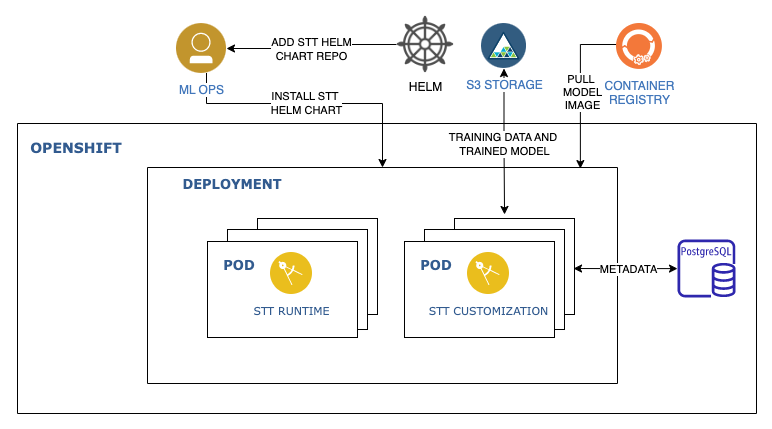

The diagram above was exported from draw.io. Its source (the exported page's mxGraphModel, read from the mxfile embedded in the PNG):
<mxGraphModel dx="1306" dy="734" grid="1" gridSize="10" guides="1" tooltips="1" connect="1" arrows="1" fold="1" page="1" pageScale="1" pageWidth="1169" pageHeight="827" background="none" math="0" shadow="0">
  <root>
    <mxCell id="0" />
    <mxCell id="1" parent="0" />
    <mxCell id="_QKaeSmlCeiOimyqZdZD-14" value="" style="swimlane;shadow=0;align=right;startSize=0;collapsible=0;strokeWidth=1;swimlaneFillColor=none;fillColor=#1A1A1A;gradientColor=#ffa500;strokeColor=#000000;" parent="1" vertex="1">
      <mxGeometry x="441" y="210" width="739" height="290" as="geometry" />
    </mxCell>
    <mxCell id="DGZ4UHueIB2Rp8nioqj1-23" value="&lt;font color=&quot;#325b8f&quot; face=&quot;Verdana&quot; style=&quot;font-size: 14px;&quot;&gt;&lt;b&gt;OPENSHIFT&lt;/b&gt;&lt;/font&gt;" style="text;html=1;strokeColor=none;fillColor=none;align=center;verticalAlign=middle;whiteSpace=wrap;rounded=0;" parent="_QKaeSmlCeiOimyqZdZD-14" vertex="1">
      <mxGeometry x="-2" y="10" width="122" height="30" as="geometry" />
    </mxCell>
    <mxCell id="DGZ4UHueIB2Rp8nioqj1-21" value="" style="swimlane;startSize=0;fillStyle=solid;strokeWidth=1;fillColor=#FFFFFF;gradientColor=none;" parent="_QKaeSmlCeiOimyqZdZD-14" vertex="1">
      <mxGeometry x="130" y="44" width="470" height="216" as="geometry" />
    </mxCell>
    <mxCell id="LIqbu3gmRPoeUZNf40BA-1" value="&lt;font size=&quot;1&quot; color=&quot;#325b8f&quot; face=&quot;Verdana&quot;&gt;&lt;b style=&quot;font-size: 13px;&quot;&gt;DEPLOYMENT&lt;/b&gt;&lt;/font&gt;" style="text;html=1;strokeColor=none;fillColor=none;align=center;verticalAlign=middle;whiteSpace=wrap;rounded=0;" parent="DGZ4UHueIB2Rp8nioqj1-21" vertex="1">
      <mxGeometry y="4" width="170" height="26" as="geometry" />
    </mxCell>
    <mxCell id="DGZ4UHueIB2Rp8nioqj1-22" value="" style="shape=mxgraph.pid.vessels.tank,_vessel;html=1;pointerEvents=1;align=center;verticalLabelPosition=bottom;verticalAlign=top;dashed=0;fillStyle=solid;strokeWidth=1;fillColor=#FFFFFF;gradientColor=none;" parent="DGZ4UHueIB2Rp8nioqj1-21" vertex="1">
      <mxGeometry x="110" y="51" width="120" height="96" as="geometry" />
    </mxCell>
    <mxCell id="DGZ4UHueIB2Rp8nioqj1-20" value="" style="shape=mxgraph.pid.vessels.tank,_vessel;html=1;pointerEvents=1;align=center;verticalLabelPosition=bottom;verticalAlign=top;dashed=0;fillStyle=solid;strokeWidth=1;fillColor=#FFFFFF;gradientColor=none;" parent="DGZ4UHueIB2Rp8nioqj1-21" vertex="1">
      <mxGeometry x="80" y="62" width="140" height="100" as="geometry" />
    </mxCell>
    <mxCell id="DGZ4UHueIB2Rp8nioqj1-19" value="" style="shape=mxgraph.pid.vessels.tank,_vessel;html=1;pointerEvents=1;align=center;verticalLabelPosition=bottom;verticalAlign=top;dashed=0;fillStyle=solid;strokeWidth=1;fillColor=#FFFFFF;gradientColor=none;" parent="DGZ4UHueIB2Rp8nioqj1-21" vertex="1">
      <mxGeometry x="60" y="74" width="150" height="96" as="geometry" />
    </mxCell>
    <mxCell id="LIqbu3gmRPoeUZNf40BA-2" value="&lt;font size=&quot;1&quot; color=&quot;#325b8f&quot; face=&quot;Verdana&quot;&gt;&lt;b style=&quot;font-size: 13px;&quot;&gt;POD&lt;/b&gt;&lt;/font&gt;" style="text;html=1;strokeColor=none;fillColor=none;align=center;verticalAlign=middle;whiteSpace=wrap;rounded=0;" parent="DGZ4UHueIB2Rp8nioqj1-21" vertex="1">
      <mxGeometry x="52" y="85" width="80" height="26" as="geometry" />
    </mxCell>
    <mxCell id="LIqbu3gmRPoeUZNf40BA-3" value="&lt;font face=&quot;Verdana&quot; color=&quot;#325b8f&quot;&gt;&lt;span style=&quot;font-size: 11px;&quot;&gt;STT RUNTIME&lt;/span&gt;&lt;/font&gt;" style="aspect=fixed;perimeter=ellipsePerimeter;html=1;align=center;shadow=0;dashed=0;fontColor=#4277BB;labelBackgroundColor=#ffffff;fontSize=12;spacingTop=3;image;image=img/lib/ibm/applications/enterprise_applications.svg;" parent="DGZ4UHueIB2Rp8nioqj1-21" vertex="1">
      <mxGeometry x="123" y="85" width="42" height="42" as="geometry" />
    </mxCell>
    <mxCell id="6vhXpd83qfshBcHsiaqP-7" value="" style="shape=mxgraph.pid.vessels.tank,_vessel;html=1;pointerEvents=1;align=center;verticalLabelPosition=bottom;verticalAlign=top;dashed=0;fillStyle=solid;strokeWidth=1;fillColor=#FFFFFF;gradientColor=none;" vertex="1" parent="DGZ4UHueIB2Rp8nioqj1-21">
      <mxGeometry x="307" y="51" width="120" height="96" as="geometry" />
    </mxCell>
    <mxCell id="6vhXpd83qfshBcHsiaqP-8" value="" style="shape=mxgraph.pid.vessels.tank,_vessel;html=1;pointerEvents=1;align=center;verticalLabelPosition=bottom;verticalAlign=top;dashed=0;fillStyle=solid;strokeWidth=1;fillColor=#FFFFFF;gradientColor=none;" vertex="1" parent="DGZ4UHueIB2Rp8nioqj1-21">
      <mxGeometry x="277" y="62" width="140" height="100" as="geometry" />
    </mxCell>
    <mxCell id="6vhXpd83qfshBcHsiaqP-9" value="" style="shape=mxgraph.pid.vessels.tank,_vessel;html=1;pointerEvents=1;align=center;verticalLabelPosition=bottom;verticalAlign=top;dashed=0;fillStyle=solid;strokeWidth=1;fillColor=#FFFFFF;gradientColor=none;" vertex="1" parent="DGZ4UHueIB2Rp8nioqj1-21">
      <mxGeometry x="257" y="74" width="150" height="96" as="geometry" />
    </mxCell>
    <mxCell id="6vhXpd83qfshBcHsiaqP-10" value="&lt;font size=&quot;1&quot; color=&quot;#325b8f&quot; face=&quot;Verdana&quot;&gt;&lt;b style=&quot;font-size: 13px;&quot;&gt;POD&lt;/b&gt;&lt;/font&gt;" style="text;html=1;strokeColor=none;fillColor=none;align=center;verticalAlign=middle;whiteSpace=wrap;rounded=0;" vertex="1" parent="DGZ4UHueIB2Rp8nioqj1-21">
      <mxGeometry x="249" y="85" width="80" height="26" as="geometry" />
    </mxCell>
    <mxCell id="6vhXpd83qfshBcHsiaqP-11" value="&lt;font face=&quot;Verdana&quot; color=&quot;#325b8f&quot;&gt;&lt;span style=&quot;font-size: 11px;&quot;&gt;STT CUSTOMIZATION&lt;/span&gt;&lt;/font&gt;" style="aspect=fixed;perimeter=ellipsePerimeter;html=1;align=center;shadow=0;dashed=0;fontColor=#4277BB;labelBackgroundColor=#ffffff;fontSize=12;spacingTop=3;image;image=img/lib/ibm/applications/enterprise_applications.svg;" vertex="1" parent="DGZ4UHueIB2Rp8nioqj1-21">
      <mxGeometry x="320" y="85" width="42" height="42" as="geometry" />
    </mxCell>
    <mxCell id="6vhXpd83qfshBcHsiaqP-12" value="" style="sketch=0;outlineConnect=0;fontColor=#232F3E;gradientColor=none;fillColor=#2E27AD;strokeColor=none;dashed=0;verticalLabelPosition=bottom;verticalAlign=top;align=center;html=1;fontSize=12;fontStyle=0;aspect=fixed;pointerEvents=1;shape=mxgraph.aws4.rds_postgresql_instance;" vertex="1" parent="_QKaeSmlCeiOimyqZdZD-14">
      <mxGeometry x="660" y="116" width="58" height="58" as="geometry" />
    </mxCell>
    <mxCell id="6vhXpd83qfshBcHsiaqP-16" style="edgeStyle=orthogonalEdgeStyle;rounded=0;orthogonalLoop=1;jettySize=auto;html=1;strokeColor=default;startArrow=classic;startFill=1;endArrow=classic;endFill=1;entryX=0.992;entryY=0.521;entryDx=0;entryDy=0;entryPerimeter=0;" edge="1" parent="_QKaeSmlCeiOimyqZdZD-14" source="6vhXpd83qfshBcHsiaqP-12" target="6vhXpd83qfshBcHsiaqP-7">
      <mxGeometry relative="1" as="geometry">
        <mxPoint x="88" y="175" as="sourcePoint" />
        <mxPoint x="189" y="175" as="targetPoint" />
      </mxGeometry>
    </mxCell>
    <mxCell id="6vhXpd83qfshBcHsiaqP-31" value="METADATA" style="edgeLabel;html=1;align=center;verticalAlign=middle;resizable=0;points=[];" vertex="1" connectable="0" parent="6vhXpd83qfshBcHsiaqP-16">
      <mxGeometry x="-0.039" relative="1" as="geometry">
        <mxPoint as="offset" />
      </mxGeometry>
    </mxCell>
    <mxCell id="6vhXpd83qfshBcHsiaqP-20" style="edgeStyle=orthogonalEdgeStyle;rounded=0;orthogonalLoop=1;jettySize=auto;html=1;entryX=0.921;entryY=0.005;entryDx=0;entryDy=0;entryPerimeter=0;strokeColor=default;startArrow=none;startFill=0;endArrow=classic;endFill=1;" edge="1" parent="1" source="DGZ4UHueIB2Rp8nioqj1-5" target="DGZ4UHueIB2Rp8nioqj1-21">
      <mxGeometry relative="1" as="geometry">
        <Array as="points">
          <mxPoint x="1004" y="131" />
        </Array>
      </mxGeometry>
    </mxCell>
    <mxCell id="6vhXpd83qfshBcHsiaqP-28" value="PULL&amp;nbsp;&lt;br&gt;MODEL &lt;br&gt;IMAGE" style="edgeLabel;html=1;align=center;verticalAlign=middle;resizable=0;points=[];" vertex="1" connectable="0" parent="6vhXpd83qfshBcHsiaqP-20">
      <mxGeometry x="0.0506" y="2" relative="1" as="geometry">
        <mxPoint as="offset" />
      </mxGeometry>
    </mxCell>
    <mxCell id="DGZ4UHueIB2Rp8nioqj1-5" value="CONTAINER&lt;br&gt;REGISTRY" style="aspect=fixed;perimeter=ellipsePerimeter;html=1;align=center;shadow=0;dashed=0;fontColor=#4277BB;labelBackgroundColor=#ffffff;fontSize=12;spacingTop=3;image;image=img/lib/ibm/devops/artifact_management.svg;strokeWidth=1;" parent="1" vertex="1">
      <mxGeometry x="1040" y="110" width="46" height="46" as="geometry" />
    </mxCell>
    <mxCell id="6vhXpd83qfshBcHsiaqP-17" style="edgeStyle=orthogonalEdgeStyle;rounded=0;orthogonalLoop=1;jettySize=auto;html=1;entryX=0.417;entryY=-0.042;entryDx=0;entryDy=0;entryPerimeter=0;strokeColor=default;startArrow=classic;startFill=1;endArrow=classic;endFill=1;" edge="1" parent="1" source="6vhXpd83qfshBcHsiaqP-1" target="6vhXpd83qfshBcHsiaqP-7">
      <mxGeometry relative="1" as="geometry" />
    </mxCell>
    <mxCell id="6vhXpd83qfshBcHsiaqP-29" value="TRAINING DATA AND&amp;nbsp;&lt;br&gt;TRAINED MODEL" style="edgeLabel;html=1;align=center;verticalAlign=middle;resizable=0;points=[];" vertex="1" connectable="0" parent="6vhXpd83qfshBcHsiaqP-17">
      <mxGeometry x="0.0448" y="-1" relative="1" as="geometry">
        <mxPoint y="-1" as="offset" />
      </mxGeometry>
    </mxCell>
    <mxCell id="6vhXpd83qfshBcHsiaqP-1" value="S3 STORAGE" style="aspect=fixed;perimeter=ellipsePerimeter;html=1;align=center;shadow=0;dashed=0;fontColor=#4277BB;labelBackgroundColor=#ffffff;fontSize=12;spacingTop=3;image;image=img/lib/ibm/miscellaneous/object_storage.svg;" vertex="1" parent="1">
      <mxGeometry x="905" y="110" width="45" height="45" as="geometry" />
    </mxCell>
    <mxCell id="6vhXpd83qfshBcHsiaqP-23" style="edgeStyle=orthogonalEdgeStyle;rounded=0;orthogonalLoop=1;jettySize=auto;html=1;entryX=1;entryY=0.5;entryDx=0;entryDy=0;strokeColor=default;startArrow=none;startFill=0;endArrow=classic;endFill=1;" edge="1" parent="1" source="6vhXpd83qfshBcHsiaqP-2" target="6vhXpd83qfshBcHsiaqP-18">
      <mxGeometry relative="1" as="geometry" />
    </mxCell>
    <mxCell id="6vhXpd83qfshBcHsiaqP-24" value="ADD STT HELM&lt;br&gt;CHART REPO" style="edgeLabel;html=1;align=center;verticalAlign=middle;resizable=0;points=[];" vertex="1" connectable="0" parent="6vhXpd83qfshBcHsiaqP-23">
      <mxGeometry x="0.0377" relative="1" as="geometry">
        <mxPoint as="offset" />
      </mxGeometry>
    </mxCell>
    <mxCell id="6vhXpd83qfshBcHsiaqP-2" value="HELM" style="shape=image;html=1;verticalAlign=top;verticalLabelPosition=bottom;labelBackgroundColor=#ffffff;imageAspect=0;aspect=fixed;image=https://cdn3.iconfinder.com/data/icons/travelling-icon-set/800/helm-128.png" vertex="1" parent="1">
      <mxGeometry x="820" y="102" width="58" height="58" as="geometry" />
    </mxCell>
    <mxCell id="6vhXpd83qfshBcHsiaqP-25" style="edgeStyle=orthogonalEdgeStyle;rounded=0;orthogonalLoop=1;jettySize=auto;html=1;entryX=0.5;entryY=0;entryDx=0;entryDy=0;strokeColor=default;startArrow=none;startFill=0;endArrow=classic;endFill=1;" edge="1" parent="1" source="6vhXpd83qfshBcHsiaqP-18" target="DGZ4UHueIB2Rp8nioqj1-21">
      <mxGeometry relative="1" as="geometry">
        <Array as="points">
          <mxPoint x="630" y="190" />
          <mxPoint x="806" y="190" />
        </Array>
      </mxGeometry>
    </mxCell>
    <mxCell id="6vhXpd83qfshBcHsiaqP-27" value="INSTALL STT&amp;nbsp; &lt;br&gt;HELM&amp;nbsp;CHART" style="edgeLabel;html=1;align=center;verticalAlign=middle;resizable=0;points=[];" vertex="1" connectable="0" parent="6vhXpd83qfshBcHsiaqP-25">
      <mxGeometry x="-0.037" y="1" relative="1" as="geometry">
        <mxPoint as="offset" />
      </mxGeometry>
    </mxCell>
    <mxCell id="6vhXpd83qfshBcHsiaqP-18" value="ML OPS" style="aspect=fixed;perimeter=ellipsePerimeter;html=1;align=center;shadow=0;dashed=0;fontColor=#4277BB;labelBackgroundColor=#ffffff;fontSize=12;spacingTop=3;image;image=img/lib/ibm/users/user.svg;" vertex="1" parent="1">
      <mxGeometry x="600" y="110" width="50" height="50" as="geometry" />
    </mxCell>
  </root>
</mxGraphModel>